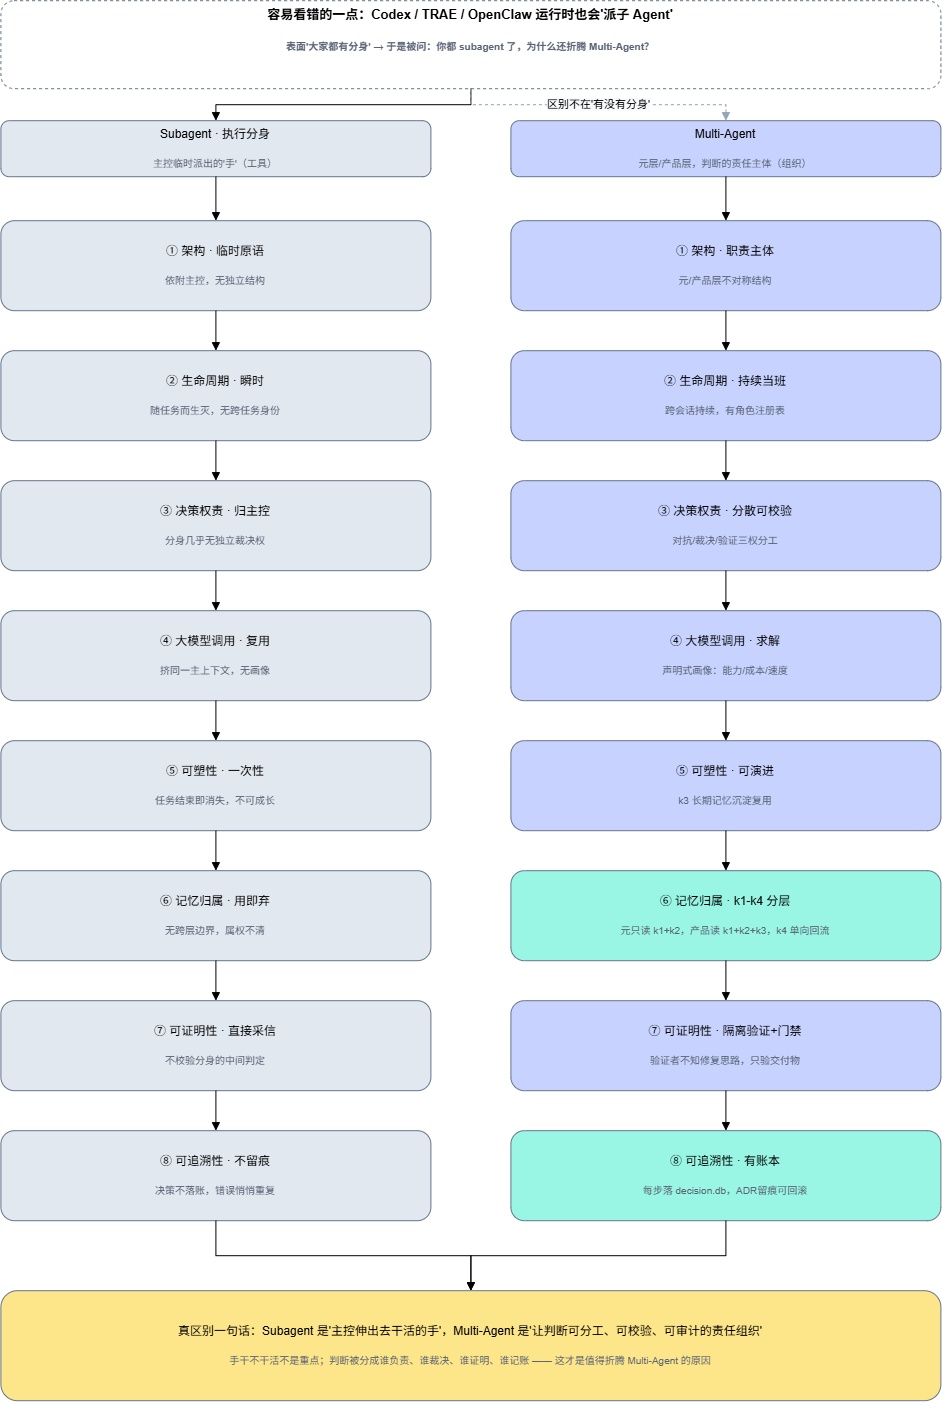

The diagram above was exported from draw.io. Its source (the exported page's mxGraphModel, read from the mxfile embedded in the PNG):
<mxGraphModel dx="3060" dy="1458" grid="1" gridSize="10" guides="1" tooltips="1" connect="1" arrows="1" fold="1" page="1" pageScale="1" pageWidth="1400" pageHeight="1500" math="0" shadow="0">
  <root>
    <mxCell id="0" />
    <mxCell id="1" parent="0" />
    <mxCell id="2" parent="1" style="rounded=1;whiteSpace=wrap;html=1;fillColor=none;strokeColor=#64748b;dashed=1;verticalAlign=top;fontStyle=1;fontSize=13;" value="容易看错的一点：Codex / TRAE / OpenClaw 运行时也会'派子 Agent'&#10;&#10;&lt;font style=&quot;font-size:10px;color:#5b6475;&quot;&gt;表面'大家都有分身' → 于是被问：你都 subagent 了，为什么还折腾 Multi-Agent？&lt;/font&gt;" vertex="1">
      <mxGeometry height="88" width="940" x="340" y="20" as="geometry" />
    </mxCell>
    <mxCell id="3" parent="1" style="rounded=1;whiteSpace=wrap;html=1;fillColor=#e2e8f0;strokeColor=#64748b;" value="Subagent · 执行分身&#10;&#10;&lt;font style=&quot;font-size:10px;color:#5b6475;&quot;&gt;主控临时派出的'手'（工具）&lt;/font&gt;" vertex="1">
      <mxGeometry height="56" width="430" x="340" y="140" as="geometry" />
    </mxCell>
    <mxCell id="4" parent="1" style="rounded=1;whiteSpace=wrap;html=1;fillColor=#c7d2fe;strokeColor=#64748b;" value="Multi-Agent&#10;&#10;&lt;font style=&quot;font-size:10px;color:#5b6475;&quot;&gt;元层/产品层，判断的责任主体（组织）&lt;/font&gt;" vertex="1">
      <mxGeometry height="56" width="430" x="850" y="140" as="geometry" />
    </mxCell>
    <mxCell id="5" parent="1" style="rounded=1;whiteSpace=wrap;html=1;fillColor=#e2e8f0;strokeColor=#64748b;" value="① 架构 · 临时原语&#10;&#10;&lt;font style=&quot;font-size:10px;color:#5b6475;&quot;&gt;依附主控，无独立结构&lt;/font&gt;" vertex="1">
      <mxGeometry height="90" width="430" x="340" y="240" as="geometry" />
    </mxCell>
    <mxCell id="6" parent="1" style="rounded=1;whiteSpace=wrap;html=1;fillColor=#e2e8f0;strokeColor=#64748b;" value="② 生命周期 · 瞬时&#10;&#10;&lt;font style=&quot;font-size:10px;color:#5b6475;&quot;&gt;随任务而生灭，无跨任务身份&lt;/font&gt;" vertex="1">
      <mxGeometry height="90" width="430" x="340" y="370" as="geometry" />
    </mxCell>
    <mxCell id="7" parent="1" style="rounded=1;whiteSpace=wrap;html=1;fillColor=#e2e8f0;strokeColor=#64748b;" value="③ 决策权责 · 归主控&#10;&#10;&lt;font style=&quot;font-size:10px;color:#5b6475;&quot;&gt;分身几乎无独立裁决权&lt;/font&gt;" vertex="1">
      <mxGeometry height="90" width="430" x="340" y="500" as="geometry" />
    </mxCell>
    <mxCell id="8" parent="1" style="rounded=1;whiteSpace=wrap;html=1;fillColor=#e2e8f0;strokeColor=#64748b;" value="④ 大模型调用 · 复用&#10;&#10;&lt;font style=&quot;font-size:10px;color:#5b6475;&quot;&gt;挤同一主上下文，无画像&lt;/font&gt;" vertex="1">
      <mxGeometry height="90" width="430" x="340" y="630" as="geometry" />
    </mxCell>
    <mxCell id="9" parent="1" style="rounded=1;whiteSpace=wrap;html=1;fillColor=#e2e8f0;strokeColor=#64748b;" value="⑤ 可塑性 · 一次性&#10;&#10;&lt;font style=&quot;font-size:10px;color:#5b6475;&quot;&gt;任务结束即消失，不可成长&lt;/font&gt;" vertex="1">
      <mxGeometry height="90" width="430" x="340" y="760" as="geometry" />
    </mxCell>
    <mxCell id="10" parent="1" style="rounded=1;whiteSpace=wrap;html=1;fillColor=#e2e8f0;strokeColor=#64748b;" value="⑥ 记忆归属 · 用即弃&#10;&#10;&lt;font style=&quot;font-size:10px;color:#5b6475;&quot;&gt;无跨层边界，属权不清&lt;/font&gt;" vertex="1">
      <mxGeometry height="90" width="430" x="340" y="890" as="geometry" />
    </mxCell>
    <mxCell id="11" parent="1" style="rounded=1;whiteSpace=wrap;html=1;fillColor=#e2e8f0;strokeColor=#64748b;" value="⑦ 可证明性 · 直接采信&#10;&#10;&lt;font style=&quot;font-size:10px;color:#5b6475;&quot;&gt;不校验分身的中间判定&lt;/font&gt;" vertex="1">
      <mxGeometry height="90" width="430" x="340" y="1020" as="geometry" />
    </mxCell>
    <mxCell id="12" parent="1" style="rounded=1;whiteSpace=wrap;html=1;fillColor=#e2e8f0;strokeColor=#64748b;" value="⑧ 可追溯性 · 不留痕&#10;&#10;&lt;font style=&quot;font-size:10px;color:#5b6475;&quot;&gt;决策不落账，错误悄悄重复&lt;/font&gt;" vertex="1">
      <mxGeometry height="90" width="430" x="340" y="1150" as="geometry" />
    </mxCell>
    <mxCell id="13" parent="1" style="rounded=1;whiteSpace=wrap;html=1;fillColor=#c7d2fe;strokeColor=#64748b;" value="① 架构 · 职责主体&#10;&#10;&lt;font style=&quot;font-size:10px;color:#5b6475;&quot;&gt;元/产品层不对称结构&lt;/font&gt;" vertex="1">
      <mxGeometry height="90" width="430" x="850" y="240" as="geometry" />
    </mxCell>
    <mxCell id="14" parent="1" style="rounded=1;whiteSpace=wrap;html=1;fillColor=#c7d2fe;strokeColor=#64748b;" value="② 生命周期 · 持续当班&#10;&#10;&lt;font style=&quot;font-size:10px;color:#5b6475;&quot;&gt;跨会话持续，有角色注册表&lt;/font&gt;" vertex="1">
      <mxGeometry height="90" width="430" x="850" y="370" as="geometry" />
    </mxCell>
    <mxCell id="15" parent="1" style="rounded=1;whiteSpace=wrap;html=1;fillColor=#c7d2fe;strokeColor=#64748b;" value="③ 决策权责 · 分散可校验&#10;&#10;&lt;font style=&quot;font-size:10px;color:#5b6475;&quot;&gt;对抗/裁决/验证三权分工&lt;/font&gt;" vertex="1">
      <mxGeometry height="90" width="430" x="850" y="500" as="geometry" />
    </mxCell>
    <mxCell id="16" parent="1" style="rounded=1;whiteSpace=wrap;html=1;fillColor=#c7d2fe;strokeColor=#64748b;" value="④ 大模型调用 · 求解&#10;&#10;&lt;font style=&quot;font-size:10px;color:#5b6475;&quot;&gt;声明式画像：能力/成本/速度&lt;/font&gt;" vertex="1">
      <mxGeometry height="90" width="430" x="850" y="630" as="geometry" />
    </mxCell>
    <mxCell id="17" parent="1" style="rounded=1;whiteSpace=wrap;html=1;fillColor=#c7d2fe;strokeColor=#64748b;" value="⑤ 可塑性 · 可演进&#10;&#10;&lt;font style=&quot;font-size:10px;color:#5b6475;&quot;&gt;k3 长期记忆沉淀复用&lt;/font&gt;" vertex="1">
      <mxGeometry height="90" width="430" x="850" y="760" as="geometry" />
    </mxCell>
    <mxCell id="18" parent="1" style="rounded=1;whiteSpace=wrap;html=1;fillColor=#99f6e4;strokeColor=#64748b;" value="⑥ 记忆归属 · k1-k4 分层&#10;&#10;&lt;font style=&quot;font-size:10px;color:#5b6475;&quot;&gt;元只读 k1+k2，产品读 k1+k2+k3，k4 单向回流&lt;/font&gt;" vertex="1">
      <mxGeometry height="90" width="430" x="850" y="890" as="geometry" />
    </mxCell>
    <mxCell id="19" parent="1" style="rounded=1;whiteSpace=wrap;html=1;fillColor=#c7d2fe;strokeColor=#64748b;" value="⑦ 可证明性 · 隔离验证+门禁&#10;&#10;&lt;font style=&quot;font-size:10px;color:#5b6475;&quot;&gt;验证者不知修复思路，只验交付物&lt;/font&gt;" vertex="1">
      <mxGeometry height="90" width="430" x="850" y="1020" as="geometry" />
    </mxCell>
    <mxCell id="20" parent="1" style="rounded=1;whiteSpace=wrap;html=1;fillColor=#99f6e4;strokeColor=#64748b;" value="⑧ 可追溯性 · 有账本&#10;&#10;&lt;font style=&quot;font-size:10px;color:#5b6475;&quot;&gt;每步落 decision.db，ADR留痕可回滚&lt;/font&gt;" vertex="1">
      <mxGeometry height="90" width="430" x="850" y="1150" as="geometry" />
    </mxCell>
    <mxCell id="21" parent="1" style="rounded=1;whiteSpace=wrap;html=1;fillColor=#fde68a;strokeColor=#64748b;" value="真区别一句话：Subagent 是'主控伸出去干活的手'，Multi-Agent 是'让判断可分工、可校验、可审计的责任组织'&#10;&#10;&lt;font style=&quot;font-size:10px;color:#5b6475;&quot;&gt;手干不干活不是重点；判断被分成谁负责、谁裁决、谁证明、谁记账 —— 这才是值得折腾 Multi-Agent 的原因&lt;/font&gt;" vertex="1">
      <mxGeometry height="110" width="940" x="340" y="1310" as="geometry" />
    </mxCell>
    <mxCell id="22" edge="1" parent="1" source="2" style="edgeStyle=orthogonalEdgeStyle;rounded=0;html=1;endArrow=block;" target="3" value="">
      <mxGeometry relative="1" as="geometry" />
    </mxCell>
    <mxCell id="23" edge="1" parent="1" source="2" style="edgeStyle=orthogonalEdgeStyle;rounded=0;html=1;endArrow=block;dashed=1;strokeColor=#94a3b8;labelBackgroundColor=#f8fafc;fontSize=11;" target="4" value="区别不在'有没有分身'">
      <mxGeometry relative="1" as="geometry" />
    </mxCell>
    <mxCell id="24" edge="1" parent="1" source="3" style="edgeStyle=orthogonalEdgeStyle;rounded=0;html=1;endArrow=block;" target="5" value="">
      <mxGeometry relative="1" as="geometry" />
    </mxCell>
    <mxCell id="25" edge="1" parent="1" source="5" style="edgeStyle=orthogonalEdgeStyle;rounded=0;html=1;endArrow=block;" target="6" value="">
      <mxGeometry relative="1" as="geometry" />
    </mxCell>
    <mxCell id="26" edge="1" parent="1" source="6" style="edgeStyle=orthogonalEdgeStyle;rounded=0;html=1;endArrow=block;" target="7" value="">
      <mxGeometry relative="1" as="geometry" />
    </mxCell>
    <mxCell id="27" edge="1" parent="1" source="7" style="edgeStyle=orthogonalEdgeStyle;rounded=0;html=1;endArrow=block;" target="8" value="">
      <mxGeometry relative="1" as="geometry" />
    </mxCell>
    <mxCell id="28" edge="1" parent="1" source="8" style="edgeStyle=orthogonalEdgeStyle;rounded=0;html=1;endArrow=block;" target="9" value="">
      <mxGeometry relative="1" as="geometry" />
    </mxCell>
    <mxCell id="29" edge="1" parent="1" source="9" style="edgeStyle=orthogonalEdgeStyle;rounded=0;html=1;endArrow=block;" target="10" value="">
      <mxGeometry relative="1" as="geometry" />
    </mxCell>
    <mxCell id="30" edge="1" parent="1" source="10" style="edgeStyle=orthogonalEdgeStyle;rounded=0;html=1;endArrow=block;" target="11" value="">
      <mxGeometry relative="1" as="geometry" />
    </mxCell>
    <mxCell id="31" edge="1" parent="1" source="11" style="edgeStyle=orthogonalEdgeStyle;rounded=0;html=1;endArrow=block;" target="12" value="">
      <mxGeometry relative="1" as="geometry" />
    </mxCell>
    <mxCell id="32" edge="1" parent="1" source="4" style="edgeStyle=orthogonalEdgeStyle;rounded=0;html=1;endArrow=block;" target="13" value="">
      <mxGeometry relative="1" as="geometry" />
    </mxCell>
    <mxCell id="33" edge="1" parent="1" source="13" style="edgeStyle=orthogonalEdgeStyle;rounded=0;html=1;endArrow=block;" target="14" value="">
      <mxGeometry relative="1" as="geometry" />
    </mxCell>
    <mxCell id="34" edge="1" parent="1" source="14" style="edgeStyle=orthogonalEdgeStyle;rounded=0;html=1;endArrow=block;" target="15" value="">
      <mxGeometry relative="1" as="geometry" />
    </mxCell>
    <mxCell id="35" edge="1" parent="1" source="15" style="edgeStyle=orthogonalEdgeStyle;rounded=0;html=1;endArrow=block;" target="16" value="">
      <mxGeometry relative="1" as="geometry" />
    </mxCell>
    <mxCell id="36" edge="1" parent="1" source="16" style="edgeStyle=orthogonalEdgeStyle;rounded=0;html=1;endArrow=block;" target="17" value="">
      <mxGeometry relative="1" as="geometry" />
    </mxCell>
    <mxCell id="37" edge="1" parent="1" source="17" style="edgeStyle=orthogonalEdgeStyle;rounded=0;html=1;endArrow=block;" target="18" value="">
      <mxGeometry relative="1" as="geometry" />
    </mxCell>
    <mxCell id="38" edge="1" parent="1" source="18" style="edgeStyle=orthogonalEdgeStyle;rounded=0;html=1;endArrow=block;" target="19" value="">
      <mxGeometry relative="1" as="geometry" />
    </mxCell>
    <mxCell id="39" edge="1" parent="1" source="19" style="edgeStyle=orthogonalEdgeStyle;rounded=0;html=1;endArrow=block;" target="20" value="">
      <mxGeometry relative="1" as="geometry" />
    </mxCell>
    <mxCell id="40" edge="1" parent="1" source="12" style="edgeStyle=orthogonalEdgeStyle;rounded=0;html=1;endArrow=block;" target="21" value="">
      <mxGeometry relative="1" as="geometry" />
    </mxCell>
    <mxCell id="41" edge="1" parent="1" source="20" style="edgeStyle=orthogonalEdgeStyle;rounded=0;html=1;endArrow=block;" target="21" value="">
      <mxGeometry relative="1" as="geometry" />
    </mxCell>
  </root>
</mxGraphModel>